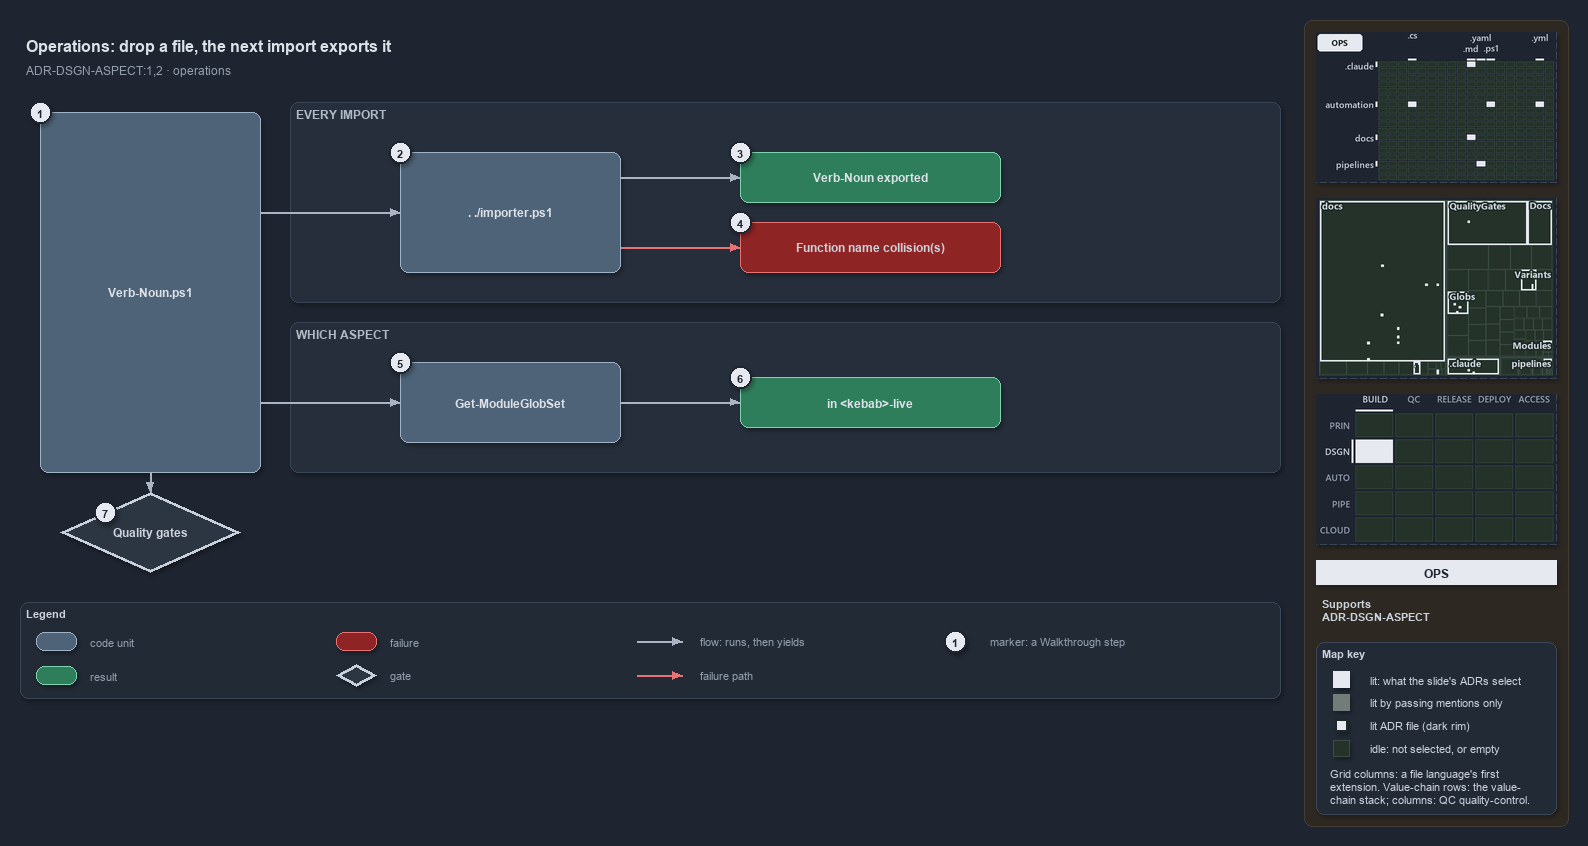

The diagram above was exported from draw.io. Its source (the exported page's mxGraphModel, read from the mxfile embedded in the PNG):
<mxGraphModel dx="1024" dy="768" grid="0" gridSize="10" guides="1" tooltips="1" connect="1" arrows="1" fold="1" page="1" pageScale="1" pageWidth="1572" pageHeight="702" background="#1E2430" math="0" shadow="1">
  <root>
    <mxCell id="0" />
    <mxCell id="1" parent="0" />
    <mxCell id="sidebar-bg" value="" style="rounded=1;arcSize=2;html=1;fillColor=#2E2823;strokeColor=#453C33;shadow=0;" vertex="1" parent="1">
      <mxGeometry x="1304" y="4" width="264" height="806" as="geometry" />
    </mxCell>
    <mxCell id="title" value="Operations: drop a file, the next import exports it" style="text;html=1;align=left;verticalAlign=middle;fontSize=16;fontStyle=1;fontColor=#DDE2E9;" vertex="1" parent="1">
      <mxGeometry x="20" y="14" width="1260" height="30" as="geometry" />
    </mxCell>
    <mxCell id="subtitle" value="ADR-DSGN-ASPECT:1,2 &amp;#183; operations" style="text;html=1;align=left;verticalAlign=middle;fontSize=12;fontColor=#949FAE;" vertex="1" parent="1">
      <mxGeometry x="20" y="44" width="1240" height="20" as="geometry" />
    </mxCell>
    <mxCell id="band-import" value="EVERY IMPORT" style="rounded=1;html=1;arcSize=3;fillColor=#262E3B;strokeColor=#3A4555;verticalAlign=top;align=left;spacingLeft=8;fontStyle=1;fontSize=12;fontColor=#B0BAC7;" vertex="1" parent="1">
      <mxGeometry x="290" y="86" width="990" height="200" as="geometry" />
    </mxCell>
    <mxCell id="band-aspect" value="WHICH ASPECT" style="rounded=1;html=1;arcSize=3;fillColor=#262E3B;strokeColor=#3A4555;verticalAlign=top;align=left;spacingLeft=8;fontStyle=1;fontSize=12;fontColor=#B0BAC7;" vertex="1" parent="1">
      <mxGeometry x="290" y="306" width="990" height="150" as="geometry" />
    </mxCell>
    <mxCell id="file" value="&lt;b&gt;Verb-Noun.ps1&lt;/b&gt;" style="rounded=1;whiteSpace=wrap;html=1;arcSize=20;fillColor=#4E6378;strokeColor=#9FB3C8;fontColor=#DDE2E9;fontSize=12;" vertex="1" parent="1">
      <mxGeometry x="40" y="96" width="220" height="360" as="geometry" />
    </mxCell>
    <mxCell id="importer" value="&lt;b&gt;. ./importer.ps1&lt;/b&gt;" style="rounded=1;whiteSpace=wrap;html=1;arcSize=20;fillColor=#4E6378;strokeColor=#9FB3C8;fontColor=#DDE2E9;fontSize=12;" vertex="1" parent="1">
      <mxGeometry x="400" y="136" width="220" height="120" as="geometry" />
    </mxCell>
    <mxCell id="exported" value="&lt;b&gt;Verb-Noun exported&lt;/b&gt;" style="rounded=1;whiteSpace=wrap;html=1;arcSize=20;fillColor=#2E7D5B;strokeColor=#7FD3AE;fontColor=#DDE2E9;fontSize=12;" vertex="1" parent="1">
      <mxGeometry x="740" y="136" width="260" height="50" as="geometry" />
    </mxCell>
    <mxCell id="collision" value="&lt;b&gt;Function name collision(s)&lt;/b&gt;" style="rounded=1;whiteSpace=wrap;html=1;arcSize=20;fillColor=#8E2424;strokeColor=#E57373;fontSize=12;" vertex="1" parent="1">
      <mxGeometry x="740" y="206" width="260" height="50" as="geometry" />
    </mxCell>
    <mxCell id="globset" value="&lt;b&gt;Get-ModuleGlobSet&lt;/b&gt;" style="rounded=1;whiteSpace=wrap;html=1;arcSize=20;fillColor=#4E6378;strokeColor=#9FB3C8;fontColor=#DDE2E9;fontSize=12;" vertex="1" parent="1">
      <mxGeometry x="400" y="346" width="220" height="80" as="geometry" />
    </mxCell>
    <mxCell id="live" value="&lt;b&gt;in &amp;lt;kebab&amp;gt;-live&lt;/b&gt;" style="rounded=1;whiteSpace=wrap;html=1;arcSize=20;fillColor=#2E7D5B;strokeColor=#7FD3AE;fontColor=#DDE2E9;fontSize=12;" vertex="1" parent="1">
      <mxGeometry x="740" y="361" width="260" height="50" as="geometry" />
    </mxCell>
    <mxCell id="gates" value="&lt;b&gt;Quality gates&lt;/b&gt;" style="rhombus;whiteSpace=wrap;html=1;fillColor=#2C3542;strokeColor=#C7D0DB;strokeWidth=3;fontSize=12;fontColor=#CDD3DC;" vertex="1" parent="1">
      <mxGeometry x="60" y="476" width="180" height="80" as="geometry" />
    </mxCell>
    <mxCell id="port-file-r1" value="" style="text;html=1;strokeColor=none;fillColor=none;" vertex="1" parent="1">
      <mxGeometry x="260" y="196" width="1" height="1" as="geometry" />
    </mxCell>
    <mxCell id="edge-file-importer" value="" style="edgeStyle=orthogonalEdgeStyle;rounded=1;html=1;endArrow=block;strokeColor=#AAB4C3;fontColor=#CDD3DC;shadow=0;" edge="1" parent="1" source="port-file-r1" target="importer">
      <mxGeometry relative="1" as="geometry" />
    </mxCell>
    <mxCell id="port-importer-r1" value="" style="text;html=1;strokeColor=none;fillColor=none;" vertex="1" parent="1">
      <mxGeometry x="620" y="161" width="1" height="1" as="geometry" />
    </mxCell>
    <mxCell id="edge-importer-exported" value="" style="edgeStyle=orthogonalEdgeStyle;rounded=1;html=1;endArrow=block;strokeColor=#AAB4C3;fontColor=#CDD3DC;shadow=0;" edge="1" parent="1" source="port-importer-r1" target="exported">
      <mxGeometry relative="1" as="geometry" />
    </mxCell>
    <mxCell id="port-importer-r2" value="" style="text;html=1;strokeColor=none;fillColor=none;" vertex="1" parent="1">
      <mxGeometry x="620" y="231" width="1" height="1" as="geometry" />
    </mxCell>
    <mxCell id="edge-importer-collision" value="" style="edgeStyle=orthogonalEdgeStyle;rounded=1;html=1;endArrow=block;strokeColor=#E57373;fontColor=#CDD3DC;shadow=0;" edge="1" parent="1" source="port-importer-r2" target="collision">
      <mxGeometry relative="1" as="geometry" />
    </mxCell>
    <mxCell id="port-file-r2" value="" style="text;html=1;strokeColor=none;fillColor=none;" vertex="1" parent="1">
      <mxGeometry x="260" y="386" width="1" height="1" as="geometry" />
    </mxCell>
    <mxCell id="edge-file-globset" value="" style="edgeStyle=orthogonalEdgeStyle;rounded=1;html=1;endArrow=block;strokeColor=#AAB4C3;fontColor=#CDD3DC;shadow=0;" edge="1" parent="1" source="port-file-r2" target="globset">
      <mxGeometry relative="1" as="geometry" />
    </mxCell>
    <mxCell id="edge-globset-live" value="" style="edgeStyle=orthogonalEdgeStyle;rounded=1;html=1;endArrow=block;strokeColor=#AAB4C3;fontColor=#CDD3DC;shadow=0;" edge="1" parent="1" source="globset" target="live">
      <mxGeometry relative="1" as="geometry" />
    </mxCell>
    <mxCell id="edge-file-gates" value="" style="edgeStyle=orthogonalEdgeStyle;rounded=1;html=1;endArrow=block;strokeColor=#AAB4C3;fontColor=#CDD3DC;shadow=0;" edge="1" parent="1" source="file" target="gates">
      <mxGeometry relative="1" as="geometry" />
    </mxCell>
    <mxCell id="mark-1" value="1" style="ellipse;html=1;fillColor=#E6EAF0;strokeColor=#1E2430;strokeWidth=2;fontColor=#1E2430;fontStyle=1;fontSize=11;" vertex="1" parent="1">
      <mxGeometry x="29" y="85" width="22" height="22" as="geometry" />
    </mxCell>
    <mxCell id="mark-2" value="2" style="ellipse;html=1;fillColor=#E6EAF0;strokeColor=#1E2430;strokeWidth=2;fontColor=#1E2430;fontStyle=1;fontSize=11;" vertex="1" parent="1">
      <mxGeometry x="389" y="125" width="22" height="22" as="geometry" />
    </mxCell>
    <mxCell id="mark-3" value="3" style="ellipse;html=1;fillColor=#E6EAF0;strokeColor=#1E2430;strokeWidth=2;fontColor=#1E2430;fontStyle=1;fontSize=11;" vertex="1" parent="1">
      <mxGeometry x="729" y="125" width="22" height="22" as="geometry" />
    </mxCell>
    <mxCell id="mark-4" value="4" style="ellipse;html=1;fillColor=#E6EAF0;strokeColor=#1E2430;strokeWidth=2;fontColor=#1E2430;fontStyle=1;fontSize=11;" vertex="1" parent="1">
      <mxGeometry x="729" y="195" width="22" height="22" as="geometry" />
    </mxCell>
    <mxCell id="mark-5" value="5" style="ellipse;html=1;fillColor=#E6EAF0;strokeColor=#1E2430;strokeWidth=2;fontColor=#1E2430;fontStyle=1;fontSize=11;" vertex="1" parent="1">
      <mxGeometry x="389" y="335" width="22" height="22" as="geometry" />
    </mxCell>
    <mxCell id="mark-6" value="6" style="ellipse;html=1;fillColor=#E6EAF0;strokeColor=#1E2430;strokeWidth=2;fontColor=#1E2430;fontStyle=1;fontSize=11;" vertex="1" parent="1">
      <mxGeometry x="729" y="350" width="22" height="22" as="geometry" />
    </mxCell>
    <mxCell id="mark-7" value="7" style="ellipse;html=1;fillColor=#E6EAF0;strokeColor=#1E2430;strokeWidth=2;fontColor=#1E2430;fontStyle=1;fontSize=11;" vertex="1" parent="1">
      <mxGeometry x="94" y="485" width="22" height="22" as="geometry" />
    </mxCell>
    <mxCell id="legend" value="&lt;b&gt;Legend&lt;/b&gt;" style="rounded=1;whiteSpace=wrap;html=1;arcSize=6;fillColor=#222A36;strokeColor=#3A4555;align=left;verticalAlign=top;spacing=8;fontSize=11;fontColor=#CDD3DC;" vertex="1" parent="1">
      <mxGeometry x="20" y="586" width="1260" height="96" as="geometry" />
    </mxCell>
    <mxCell id="legend-code" value="" style="rounded=1;whiteSpace=wrap;html=1;arcSize=20;fillColor=#4E6378;strokeColor=#9FB3C8;fontColor=#DDE2E9;fontSize=12;" vertex="1" parent="1">
      <mxGeometry x="36" y="616" width="40" height="18" as="geometry" />
    </mxCell>
    <mxCell id="legend-code-text" value="code unit" style="text;html=1;align=left;verticalAlign=middle;fontSize=11;fontColor=#949FAE;" vertex="1" parent="1">
      <mxGeometry x="84" y="615" width="240" height="20" as="geometry" />
    </mxCell>
    <mxCell id="legend-result" value="" style="rounded=1;whiteSpace=wrap;html=1;arcSize=20;fillColor=#2E7D5B;strokeColor=#7FD3AE;fontColor=#DDE2E9;fontSize=12;" vertex="1" parent="1">
      <mxGeometry x="36" y="650" width="40" height="18" as="geometry" />
    </mxCell>
    <mxCell id="legend-result-text" value="result" style="text;html=1;align=left;verticalAlign=middle;fontSize=11;fontColor=#949FAE;" vertex="1" parent="1">
      <mxGeometry x="84" y="649" width="240" height="20" as="geometry" />
    </mxCell>
    <mxCell id="legend-failure" value="" style="rounded=1;whiteSpace=wrap;html=1;arcSize=20;fillColor=#8E2424;strokeColor=#E57373;fontSize=12;" vertex="1" parent="1">
      <mxGeometry x="336" y="616" width="40" height="18" as="geometry" />
    </mxCell>
    <mxCell id="legend-failure-text" value="failure" style="text;html=1;align=left;verticalAlign=middle;fontSize=11;fontColor=#949FAE;" vertex="1" parent="1">
      <mxGeometry x="384" y="615" width="240" height="20" as="geometry" />
    </mxCell>
    <mxCell id="legend-gate" value="" style="rhombus;whiteSpace=wrap;html=1;fillColor=#2C3542;strokeColor=#C7D0DB;strokeWidth=3;fontSize=12;fontColor=#CDD3DC;" vertex="1" parent="1">
      <mxGeometry x="336" y="648" width="40" height="22" as="geometry" />
    </mxCell>
    <mxCell id="legend-gate-text" value="gate" style="text;html=1;align=left;verticalAlign=middle;fontSize=11;fontColor=#949FAE;" vertex="1" parent="1">
      <mxGeometry x="384" y="649" width="240" height="20" as="geometry" />
    </mxCell>
    <mxCell id="legend-flow-a" value="" style="text;html=1;strokeColor=none;fillColor=none;" vertex="1" parent="1">
      <mxGeometry x="636" y="625" width="1" height="1" as="geometry" />
    </mxCell>
    <mxCell id="legend-flow-b" value="" style="text;html=1;strokeColor=none;fillColor=none;" vertex="1" parent="1">
      <mxGeometry x="682" y="625" width="1" height="1" as="geometry" />
    </mxCell>
    <mxCell id="legend-flow" value="" style="edgeStyle=orthogonalEdgeStyle;rounded=1;html=1;endArrow=block;strokeColor=#AAB4C3;fontColor=#CDD3DC;shadow=0;" edge="1" parent="1" source="legend-flow-a" target="legend-flow-b">
      <mxGeometry relative="1" as="geometry" />
    </mxCell>
    <mxCell id="legend-flow-text" value="flow: runs, then yields" style="text;html=1;align=left;verticalAlign=middle;fontSize=11;fontColor=#949FAE;" vertex="1" parent="1">
      <mxGeometry x="694" y="615" width="240" height="20" as="geometry" />
    </mxCell>
    <mxCell id="legend-fail-a" value="" style="text;html=1;strokeColor=none;fillColor=none;" vertex="1" parent="1">
      <mxGeometry x="636" y="659" width="1" height="1" as="geometry" />
    </mxCell>
    <mxCell id="legend-fail-b" value="" style="text;html=1;strokeColor=none;fillColor=none;" vertex="1" parent="1">
      <mxGeometry x="682" y="659" width="1" height="1" as="geometry" />
    </mxCell>
    <mxCell id="legend-fail" value="" style="edgeStyle=orthogonalEdgeStyle;rounded=1;html=1;endArrow=block;strokeColor=#E57373;fontColor=#CDD3DC;shadow=0;" edge="1" parent="1" source="legend-fail-a" target="legend-fail-b">
      <mxGeometry relative="1" as="geometry" />
    </mxCell>
    <mxCell id="legend-fail-text" value="failure path" style="text;html=1;align=left;verticalAlign=middle;fontSize=11;fontColor=#949FAE;" vertex="1" parent="1">
      <mxGeometry x="694" y="649" width="240" height="20" as="geometry" />
    </mxCell>
    <mxCell id="legend-mark" value="1" style="ellipse;html=1;fillColor=#E6EAF0;strokeColor=#1E2430;strokeWidth=2;fontColor=#1E2430;fontStyle=1;fontSize=11;" vertex="1" parent="1">
      <mxGeometry x="944" y="614" width="22" height="22" as="geometry" />
    </mxCell>
    <mxCell id="legend-mark-text" value="marker: a Walkthrough step" style="text;html=1;align=left;verticalAlign=middle;fontSize=11;fontColor=#949FAE;" vertex="1" parent="1">
      <mxGeometry x="984" y="615" width="220" height="20" as="geometry" />
    </mxCell>
    <mxCell id="minimap-grid" value="" style="shape=image;html=1;imageAspect=0;aspect=fixed;verticalLabelPosition=bottom;strokeColor=#3A4555;dashed=1;fillColor=#222A36;image=data:image/png,(base64 omitted: 12172 chars);" vertex="1" parent="1">
      <mxGeometry x="1316" y="16" width="240" height="150" as="geometry" />
    </mxCell>
    <mxCell id="minimap-tree" value="" style="shape=image;html=1;imageAspect=0;aspect=fixed;verticalLabelPosition=bottom;strokeColor=#3A4555;dashed=1;fillColor=#222A36;image=data:image/png,(base64 omitted: 21216 chars);" vertex="1" parent="1">
      <mxGeometry x="1316" y="182" width="240" height="180" as="geometry" />
    </mxCell>
    <mxCell id="minimap-chain" value="" style="shape=image;html=1;imageAspect=0;aspect=fixed;verticalLabelPosition=bottom;strokeColor=#3A4555;dashed=1;fillColor=#222A36;image=data:image/png,(base64 omitted: 12436 chars);" vertex="1" parent="1">
      <mxGeometry x="1316" y="378" width="240" height="150" as="geometry" />
    </mxCell>
    <mxCell id="lens-badge" value="OPS" style="rounded=0;whiteSpace=wrap;html=1;align=center;verticalAlign=middle;fontSize=12;fontStyle=1;fontColor=#1E2430;fillColor=#E6EAF0;strokeColor=none;" vertex="1" parent="1">
      <mxGeometry x="1316" y="544" width="240" height="24" as="geometry" />
    </mxCell>
    <mxCell id="supports" value="&lt;b&gt;Supports&lt;/b&gt;&lt;br&gt;ADR-DSGN-ASPECT" style="text;html=1;whiteSpace=wrap;align=left;verticalAlign=top;fontSize=11;fontColor=#CDD3DC;" vertex="1" parent="1">
      <mxGeometry x="1316" y="576" width="240" height="38" as="geometry" />
    </mxCell>
    <mxCell id="mapkey" value="&lt;b&gt;Map key&lt;/b&gt;" style="rounded=1;arcSize=6;whiteSpace=wrap;html=1;align=left;verticalAlign=top;fontSize=11;fontColor=#CDD3DC;fillColor=#222A36;strokeColor=#3A4555;spacingLeft=8;spacingTop=2;" vertex="1" parent="1">
      <mxGeometry x="1316" y="626" width="240" height="172" as="geometry" />
    </mxCell>
    <mxCell id="mapkey-lit" value="" style="rounded=0;html=1;fillColor=#E6EAF0;strokeColor=#E6EAF0;" vertex="1" parent="1">
      <mxGeometry x="1333.0" y="655.0" width="16" height="16" as="geometry" />
    </mxCell>
    <mxCell id="mapkey-lit-text" value="lit: what the slide's ADRs select" style="text;html=1;align=left;verticalAlign=middle;fontSize=11;fontColor=#CDD3DC;" vertex="1" parent="1">
      <mxGeometry x="1364" y="653" width="184" height="20" as="geometry" />
    </mxCell>
    <mxCell id="mapkey-touched" value="" style="rounded=0;html=1;fillColor=#727C79;strokeColor=#727C79;" vertex="1" parent="1">
      <mxGeometry x="1333.0" y="678.0" width="16" height="16" as="geometry" />
    </mxCell>
    <mxCell id="mapkey-touched-text" value="lit by passing mentions only" style="text;html=1;align=left;verticalAlign=middle;fontSize=11;fontColor=#CDD3DC;" vertex="1" parent="1">
      <mxGeometry x="1364" y="676" width="184" height="20" as="geometry" />
    </mxCell>
    <mxCell id="mapkey-adr" value="" style="rounded=0;html=1;fillColor=#E6EAF0;strokeColor=#1C2A24;strokeWidth=2;" vertex="1" parent="1">
      <mxGeometry x="1335.0" y="703.0" width="12" height="12" as="geometry" />
    </mxCell>
    <mxCell id="mapkey-adr-text" value="lit ADR file (dark rim)" style="text;html=1;align=left;verticalAlign=middle;fontSize=11;fontColor=#CDD3DC;" vertex="1" parent="1">
      <mxGeometry x="1364" y="699" width="184" height="20" as="geometry" />
    </mxCell>
    <mxCell id="mapkey-idle" value="" style="rounded=0;html=1;fillColor=#243229;strokeColor=#3B4D43;" vertex="1" parent="1">
      <mxGeometry x="1333.0" y="724.0" width="16" height="16" as="geometry" />
    </mxCell>
    <mxCell id="mapkey-idle-text" value="idle: not selected, or empty" style="text;html=1;align=left;verticalAlign=middle;fontSize=11;fontColor=#CDD3DC;" vertex="1" parent="1">
      <mxGeometry x="1364" y="722" width="184" height="20" as="geometry" />
    </mxCell>
    <mxCell id="mapkey-codes" value="Grid columns: a file language's first&lt;br&gt;extension. Value-chain rows: the value-&lt;br&gt;chain stack; columns: QC quality-control." style="text;html=1;align=left;verticalAlign=top;whiteSpace=wrap;fontSize=11;fontColor=#CDD3DC;" vertex="1" parent="1">
      <mxGeometry x="1324" y="746" width="224" height="46" as="geometry" />
    </mxCell>
  </root>
</mxGraphModel>